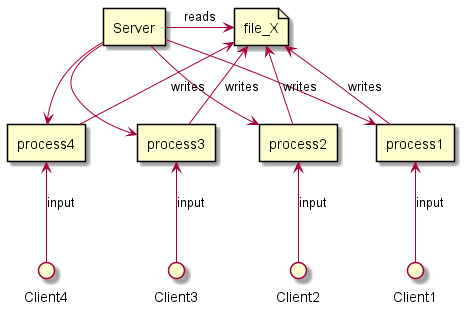

The diagram above was rendered by PlantUML. Its source (embedded in the PNG):
@startuml name
file file_X
circle Client1
circle Client2
circle Client3
circle Client4
rectangle Server
rectangle process1
rectangle process2
rectangle process3
rectangle process4
Server -right-> file_X : reads
Server -down-> process1
Server -down-> process2 
Server -down-> process3 
Server -down-> process4 
process1 -up-> file_X : writes
process2 -up-> file_X : writes
process3 -up-> file_X : writes
process4 -up-> file_X : writes
Client1 -up-> process1 : input
Client2 -up-> process2 : input
Client3 -up-> process3 : input
Client4 -up-> process4 : input
@enduml